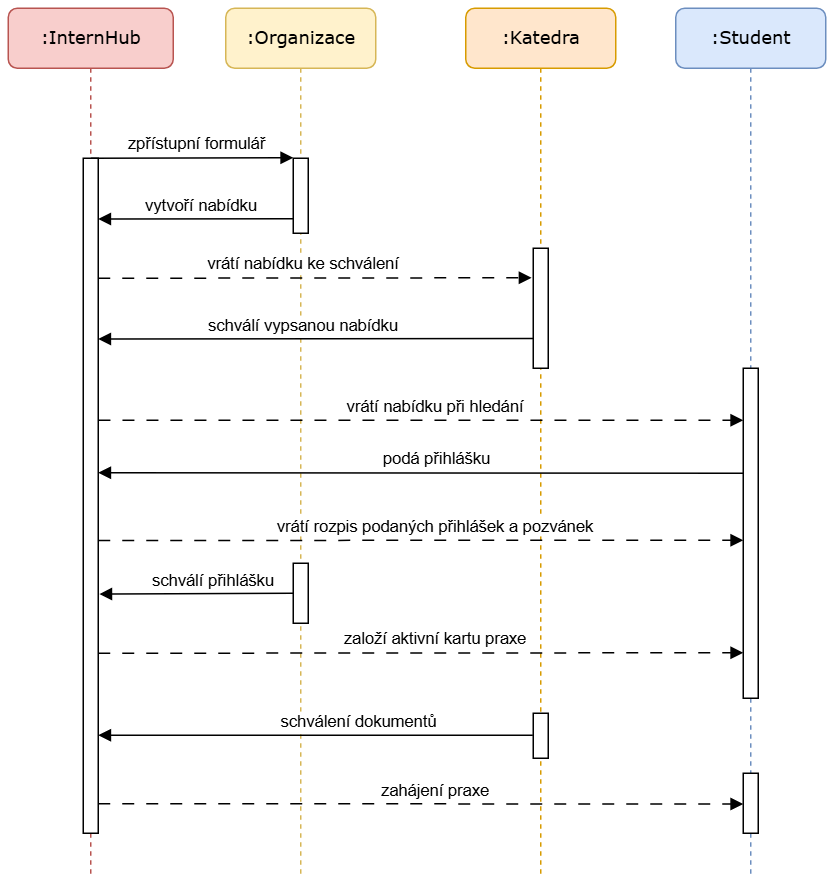

The diagram above was exported from draw.io. Its source (the exported page's mxGraphModel, read from the mxfile embedded in the PNG):
<mxGraphModel dx="1043" dy="582" grid="1" gridSize="10" guides="1" tooltips="1" connect="1" arrows="1" fold="1" page="1" pageScale="1" pageWidth="1100" pageHeight="850" background="none" math="0" shadow="0">
  <root>
    <mxCell id="0" />
    <mxCell id="1" parent="0" />
    <mxCell id="2" value=":Organizace" style="shape=umlLifeline;perimeter=lifelinePerimeter;whiteSpace=wrap;html=1;container=1;collapsible=0;recursiveResize=0;outlineConnect=0;rounded=1;shadow=0;comic=0;labelBackgroundColor=none;strokeWidth=1;fontFamily=Verdana;fontSize=12;align=center;fillColor=#fff2cc;strokeColor=#d6b656;" vertex="1" parent="1">
      <mxGeometry x="240" y="80" width="100" height="580" as="geometry" />
    </mxCell>
    <mxCell id="3" value="" style="html=1;points=[];perimeter=orthogonalPerimeter;rounded=0;shadow=0;comic=0;labelBackgroundColor=none;strokeWidth=1;fontFamily=Verdana;fontSize=12;align=center;" vertex="1" parent="2">
      <mxGeometry x="45" y="100" width="10" height="50" as="geometry" />
    </mxCell>
    <mxCell id="4" value="" style="html=1;verticalAlign=bottom;endArrow=block;entryX=0;entryY=0;labelBackgroundColor=none;fontFamily=Verdana;fontSize=12;edgeStyle=elbowEdgeStyle;elbow=vertical;" edge="1" parent="2">
      <mxGeometry relative="1" as="geometry">
        <mxPoint x="45" y="140.38" as="sourcePoint" />
        <mxPoint x="-85" y="140" as="targetPoint" />
      </mxGeometry>
    </mxCell>
    <mxCell id="5" value="vytvoří nabídku" style="edgeLabel;html=1;align=center;verticalAlign=middle;resizable=0;points=[];" vertex="1" connectable="0" parent="4">
      <mxGeometry x="0.258" y="1" relative="1" as="geometry">
        <mxPoint x="20" y="-11" as="offset" />
      </mxGeometry>
    </mxCell>
    <mxCell id="6" value="" style="html=1;points=[];perimeter=orthogonalPerimeter;rounded=0;shadow=0;comic=0;labelBackgroundColor=none;strokeWidth=1;fontFamily=Verdana;fontSize=12;align=center;" vertex="1" parent="2">
      <mxGeometry x="45" y="370" width="10" height="40" as="geometry" />
    </mxCell>
    <mxCell id="7" value="" style="html=1;verticalAlign=bottom;endArrow=block;labelBackgroundColor=none;fontFamily=Verdana;fontSize=12;elbow=vertical;entryX=1.036;entryY=0.666;entryDx=0;entryDy=0;entryPerimeter=0;exitX=-0.035;exitY=0.375;exitDx=0;exitDy=0;exitPerimeter=0;" edge="1" parent="2">
      <mxGeometry relative="1" as="geometry">
        <mxPoint x="45" y="390" as="sourcePoint" />
        <mxPoint x="-84.28999999999999" y="390.5400000000001" as="targetPoint" />
      </mxGeometry>
    </mxCell>
    <mxCell id="8" value="schválí přihlášku" style="edgeLabel;html=1;align=center;verticalAlign=middle;resizable=0;points=[];" vertex="1" connectable="0" parent="7">
      <mxGeometry x="0.258" y="1" relative="1" as="geometry">
        <mxPoint x="27" y="-11" as="offset" />
      </mxGeometry>
    </mxCell>
    <mxCell id="9" value=":Katedra" style="shape=umlLifeline;perimeter=lifelinePerimeter;whiteSpace=wrap;html=1;container=1;collapsible=0;recursiveResize=0;outlineConnect=0;rounded=1;shadow=0;comic=0;labelBackgroundColor=none;strokeWidth=1;fontFamily=Verdana;fontSize=12;align=center;fillColor=#ffe6cc;strokeColor=#d79b00;" vertex="1" parent="1">
      <mxGeometry x="400" y="80" width="100" height="580" as="geometry" />
    </mxCell>
    <mxCell id="10" value="" style="html=1;points=[];perimeter=orthogonalPerimeter;rounded=0;shadow=0;comic=0;labelBackgroundColor=none;strokeWidth=1;fontFamily=Verdana;fontSize=12;align=center;" vertex="1" parent="9">
      <mxGeometry x="45" y="160" width="10" height="80" as="geometry" />
    </mxCell>
    <mxCell id="11" value="" style="html=1;verticalAlign=bottom;endArrow=block;labelBackgroundColor=none;fontFamily=Verdana;fontSize=12;edgeStyle=elbowEdgeStyle;elbow=vertical;dashed=1;dashPattern=8 8;entryX=-0.112;entryY=0.252;entryDx=0;entryDy=0;entryPerimeter=0;" edge="1" parent="9" target="10">
      <mxGeometry relative="1" as="geometry">
        <mxPoint x="-245" y="180" as="sourcePoint" />
        <mxPoint x="40" y="180" as="targetPoint" />
      </mxGeometry>
    </mxCell>
    <mxCell id="12" value="vrátí nabídku ke schválení" style="edgeLabel;html=1;align=center;verticalAlign=middle;resizable=0;points=[];" vertex="1" connectable="0" parent="11">
      <mxGeometry x="0.258" y="1" relative="1" as="geometry">
        <mxPoint x="-47" y="-9" as="offset" />
      </mxGeometry>
    </mxCell>
    <mxCell id="13" value="" style="html=1;verticalAlign=bottom;endArrow=block;labelBackgroundColor=none;fontFamily=Verdana;fontSize=12;edgeStyle=elbowEdgeStyle;elbow=vertical;exitX=1.014;exitY=0.388;exitDx=0;exitDy=0;exitPerimeter=0;entryX=-0.049;entryY=0.777;entryDx=0;entryDy=0;entryPerimeter=0;" edge="1" parent="9">
      <mxGeometry relative="1" as="geometry">
        <mxPoint x="185" y="310" as="sourcePoint" />
        <mxPoint x="-245" y="310" as="targetPoint" />
      </mxGeometry>
    </mxCell>
    <mxCell id="14" value="podá přihlášku" style="edgeLabel;html=1;align=center;verticalAlign=middle;resizable=0;points=[];" vertex="1" connectable="0" parent="13">
      <mxGeometry x="0.258" y="1" relative="1" as="geometry">
        <mxPoint x="65" y="-11" as="offset" />
      </mxGeometry>
    </mxCell>
    <mxCell id="15" value="" style="html=1;verticalAlign=bottom;endArrow=block;labelBackgroundColor=none;fontFamily=Verdana;fontSize=12;edgeStyle=elbowEdgeStyle;elbow=vertical;dashed=1;dashPattern=8 8;exitX=1.014;exitY=0.388;exitDx=0;exitDy=0;exitPerimeter=0;" edge="1" parent="9">
      <mxGeometry relative="1" as="geometry">
        <mxPoint x="-245" y="430" as="sourcePoint" />
        <mxPoint x="185" y="430" as="targetPoint" />
      </mxGeometry>
    </mxCell>
    <mxCell id="16" value="založí aktivní kartu praxe" style="edgeLabel;html=1;align=center;verticalAlign=middle;resizable=0;points=[];" vertex="1" connectable="0" parent="15">
      <mxGeometry x="0.258" y="1" relative="1" as="geometry">
        <mxPoint x="-47" y="-9" as="offset" />
      </mxGeometry>
    </mxCell>
    <mxCell id="17" value=":Student" style="shape=umlLifeline;perimeter=lifelinePerimeter;whiteSpace=wrap;html=1;container=1;collapsible=0;recursiveResize=0;outlineConnect=0;rounded=1;shadow=0;comic=0;labelBackgroundColor=none;strokeWidth=1;fontFamily=Verdana;fontSize=12;align=center;fillColor=#dae8fc;strokeColor=#6c8ebf;" vertex="1" parent="1">
      <mxGeometry x="540" y="80" width="100" height="580" as="geometry" />
    </mxCell>
    <mxCell id="18" value="" style="html=1;points=[];perimeter=orthogonalPerimeter;rounded=0;shadow=0;comic=0;labelBackgroundColor=none;strokeWidth=1;fontFamily=Verdana;fontSize=12;align=center;" vertex="1" parent="17">
      <mxGeometry x="45" y="510" width="10" height="40" as="geometry" />
    </mxCell>
    <mxCell id="19" value=":InternHub" style="shape=umlLifeline;perimeter=lifelinePerimeter;whiteSpace=wrap;html=1;container=0;collapsible=0;recursiveResize=0;outlineConnect=0;rounded=1;shadow=0;comic=0;labelBackgroundColor=none;strokeWidth=1;fontFamily=Verdana;fontSize=12;align=center;fillColor=#f8cecc;strokeColor=#b85450;" vertex="1" parent="1">
      <mxGeometry x="95" y="80" width="110" height="580" as="geometry" />
    </mxCell>
    <mxCell id="20" value="" style="html=1;points=[];perimeter=orthogonalPerimeter;rounded=0;shadow=0;comic=0;labelBackgroundColor=none;strokeWidth=1;fontFamily=Verdana;fontSize=12;align=center;" vertex="1" parent="1">
      <mxGeometry x="585" y="320" width="10" height="220" as="geometry" />
    </mxCell>
    <mxCell id="21" value="" style="html=1;verticalAlign=bottom;endArrow=block;entryX=0;entryY=0;labelBackgroundColor=none;fontFamily=Verdana;fontSize=12;edgeStyle=elbowEdgeStyle;elbow=vertical;" edge="1" source="29" target="3" parent="1">
      <mxGeometry relative="1" as="geometry">
        <mxPoint x="220" y="190" as="sourcePoint" />
      </mxGeometry>
    </mxCell>
    <mxCell id="22" value="zpřístupní formulář" style="edgeLabel;html=1;align=center;verticalAlign=middle;resizable=0;points=[];" vertex="1" connectable="0" parent="21">
      <mxGeometry x="0.258" y="1" relative="1" as="geometry">
        <mxPoint x="-15" y="-9" as="offset" />
      </mxGeometry>
    </mxCell>
    <mxCell id="23" value="" style="html=1;verticalAlign=bottom;endArrow=block;labelBackgroundColor=none;fontFamily=Verdana;fontSize=12;edgeStyle=elbowEdgeStyle;elbow=vertical;dashed=1;dashPattern=8 8;exitX=1.014;exitY=0.388;exitDx=0;exitDy=0;exitPerimeter=0;" edge="1" source="29" target="20" parent="1">
      <mxGeometry relative="1" as="geometry">
        <mxPoint x="160" y="350" as="sourcePoint" />
        <mxPoint x="580" y="351" as="targetPoint" />
      </mxGeometry>
    </mxCell>
    <mxCell id="24" value="vrátí nabídku při hledání" style="edgeLabel;html=1;align=center;verticalAlign=middle;resizable=0;points=[];" vertex="1" connectable="0" parent="23">
      <mxGeometry x="0.258" y="1" relative="1" as="geometry">
        <mxPoint x="-47" y="-9" as="offset" />
      </mxGeometry>
    </mxCell>
    <mxCell id="25" value="" style="html=1;verticalAlign=bottom;endArrow=block;labelBackgroundColor=none;fontFamily=Verdana;fontSize=12;edgeStyle=elbowEdgeStyle;elbow=vertical;dashed=1;dashPattern=8 8;exitX=1.014;exitY=0.388;exitDx=0;exitDy=0;exitPerimeter=0;" edge="1" parent="1">
      <mxGeometry relative="1" as="geometry">
        <mxPoint x="155" y="434.8" as="sourcePoint" />
        <mxPoint x="585" y="434.8" as="targetPoint" />
      </mxGeometry>
    </mxCell>
    <mxCell id="26" value="vrátí rozpis podaných přihlášek a pozvánek" style="edgeLabel;html=1;align=center;verticalAlign=middle;resizable=0;points=[];" vertex="1" connectable="0" parent="25">
      <mxGeometry x="0.258" y="1" relative="1" as="geometry">
        <mxPoint x="-47" y="-9" as="offset" />
      </mxGeometry>
    </mxCell>
    <mxCell id="27" value="" style="html=1;verticalAlign=bottom;endArrow=block;labelBackgroundColor=none;fontFamily=Verdana;fontSize=12;edgeStyle=elbowEdgeStyle;elbow=vertical;entryX=1.018;entryY=0.273;entryDx=0;entryDy=0;entryPerimeter=0;exitX=1.018;exitY=0.273;exitDx=0;exitDy=0;exitPerimeter=0;" edge="1" parent="1">
      <mxGeometry relative="1" as="geometry">
        <mxPoint x="444.8199999999998" y="300.12" as="sourcePoint" />
        <mxPoint x="154.99999999999994" y="300.12" as="targetPoint" />
      </mxGeometry>
    </mxCell>
    <mxCell id="28" value="schválí vypsanou nabídku" style="edgeLabel;html=1;align=center;verticalAlign=middle;resizable=0;points=[];" vertex="1" connectable="0" parent="27">
      <mxGeometry x="0.258" y="1" relative="1" as="geometry">
        <mxPoint x="28" y="-11" as="offset" />
      </mxGeometry>
    </mxCell>
    <mxCell id="29" value="" style="html=1;points=[];perimeter=orthogonalPerimeter;rounded=0;shadow=0;comic=0;labelBackgroundColor=none;strokeWidth=1;fontFamily=Verdana;fontSize=12;align=center;" vertex="1" parent="1">
      <mxGeometry x="145" y="180" width="10" height="450" as="geometry" />
    </mxCell>
    <mxCell id="30" value="" style="html=1;verticalAlign=bottom;endArrow=block;labelBackgroundColor=none;fontFamily=Verdana;fontSize=12;edgeStyle=elbowEdgeStyle;elbow=vertical;exitX=-0.027;exitY=0.491;exitDx=0;exitDy=0;exitPerimeter=0;entryX=-0.049;entryY=0.777;entryDx=0;entryDy=0;entryPerimeter=0;" edge="1" source="32" parent="1">
      <mxGeometry relative="1" as="geometry">
        <mxPoint x="585" y="564.8900000000001" as="sourcePoint" />
        <mxPoint x="155" y="564.8900000000001" as="targetPoint" />
      </mxGeometry>
    </mxCell>
    <mxCell id="31" value="schválení dokumentů" style="edgeLabel;html=1;align=center;verticalAlign=middle;resizable=0;points=[];" vertex="1" connectable="0" parent="30">
      <mxGeometry x="0.258" y="1" relative="1" as="geometry">
        <mxPoint x="65" y="-11" as="offset" />
      </mxGeometry>
    </mxCell>
    <mxCell id="32" value="" style="html=1;points=[];perimeter=orthogonalPerimeter;rounded=0;shadow=0;comic=0;labelBackgroundColor=none;strokeWidth=1;fontFamily=Verdana;fontSize=12;align=center;" vertex="1" parent="1">
      <mxGeometry x="445" y="550" width="10" height="30" as="geometry" />
    </mxCell>
    <mxCell id="33" value="" style="html=1;verticalAlign=bottom;endArrow=block;labelBackgroundColor=none;fontFamily=Verdana;fontSize=12;edgeStyle=elbowEdgeStyle;elbow=vertical;dashed=1;dashPattern=8 8;exitX=1.014;exitY=0.388;exitDx=0;exitDy=0;exitPerimeter=0;" edge="1" parent="1">
      <mxGeometry relative="1" as="geometry">
        <mxPoint x="155" y="610.31" as="sourcePoint" />
        <mxPoint x="585" y="610.31" as="targetPoint" />
      </mxGeometry>
    </mxCell>
    <mxCell id="34" value="zahájení praxe" style="edgeLabel;html=1;align=center;verticalAlign=middle;resizable=0;points=[];" vertex="1" connectable="0" parent="33">
      <mxGeometry x="0.258" y="1" relative="1" as="geometry">
        <mxPoint x="-47" y="-9" as="offset" />
      </mxGeometry>
    </mxCell>
  </root>
</mxGraphModel>